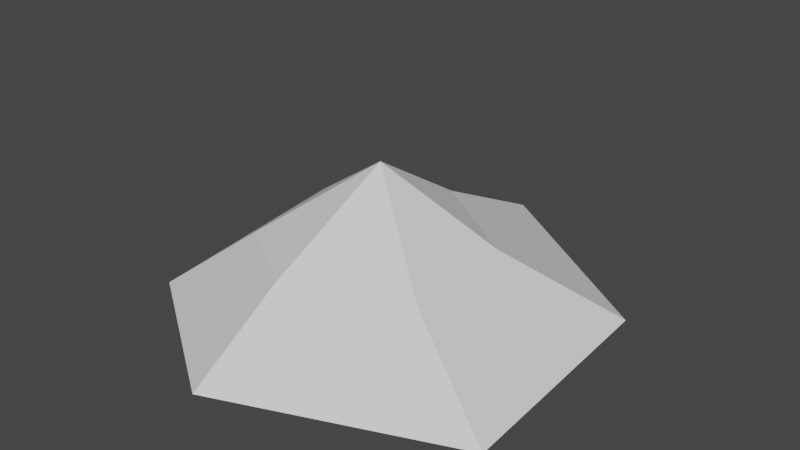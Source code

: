 # Source: shroom.blend  (saved by Blender 2.93.20; exported with 4.5.12 LTS)
import bpy
from mathutils import Matrix  # noqa: F401  (used for matrix-valued properties, if any)

bpy.ops.wm.read_factory_settings(use_empty=True)
scene = bpy.context.scene
scene.name = 'Scene'

# ---- collections
col_collection = bpy.data.collections.new('Collection'); scene.collection.children.link(col_collection)

# ---- world
world_world = bpy.data.worlds.new('World'); scene.world = world_world
world_world.use_nodes = True; world_world.node_tree.nodes.clear()
_N = world_world.node_tree.nodes; _L = world_world.node_tree.links
n0 = _N.new('ShaderNodeOutputWorld'); n0.name = 'World Output'; n0.location = (300, 300)
n1 = _N.new('ShaderNodeBackground'); n1.name = 'Background'; n1.location = (10, 300)
n1.inputs[0].default_value = (0.05088, 0.05088, 0.05088, 1.0)
_L.new(n1.outputs[0], n0.inputs[0])
n0.is_active_output = True
world_world.color = (0.05088, 0.05088, 0.05088)
world_world.use_sun_shadow = False
world_world.sun_shadow_jitter_overblur = 0.0

# ---- meshes
me_cone = bpy.data.meshes.new('Cone')
me_cone.from_pydata([(0.01217, 1.008, -0.4915), (0.8852, 0.4162, -0.4865), (0.9129, -0.5476, -0.5182), (-0.04493, -0.9411, -0.508), (-0.7512, -0.4604, -0.5351), (-0.7505, 0.4742, -0.4464), (0.1356, -0.1423, 0.1549), (-0.01638, 0.03366, -0.233), (0.0739, 0.3713, -0.1683), (0.5104, 0.07512, -0.1658), (0.5243, -0.4067, -0.1816), (0.04535, -0.6035, -0.1765), (-0.3078, -0.3631, -0.1901), (-0.3074, 0.1042, -0.1457)], [], [(8, 6, 9), (9, 6, 10), (10, 6, 11), (11, 6, 12), (7, 2, 3), (12, 6, 13), (13, 6, 8), (5, 0, 7), (4, 5, 7), (3, 4, 7), (1, 2, 7), (0, 1, 7), (5, 8, 0), (4, 13, 5), (3, 12, 4), (10, 3, 2), (9, 2, 1), (8, 1, 0), (5, 13, 8), (4, 12, 13), (3, 11, 12), (10, 11, 3), (9, 10, 2), (8, 9, 1)])
_uv = me_cone.uv_layers.new(name='UVMap')
_uv.uv.foreach_set('vector', [0.25, 0.37, 0.25, 0.25, 0.3539, 0.31, 0.3539, 0.31, 0.25, 0.25, 0.3539, 0.19, 0.3539, 0.19, 0.25, 0.25, 0.25, 0.13, 0.25, 0.13, 0.25, 0.25, 0.1461, 0.19, 0.75, 0.25, 0.9578, 0.13, 0.75, 0.01, 0.1461, 0.19, 0.25, 0.25, 0.1461, 0.31, 0.1461, 0.31, 0.25, 0.25, 0.25, 0.37, 0.5422, 0.37, 0.75, 0.49, 0.75, 0.25, 0.5422, 0.13, 0.5422, 0.37, 0.75, 0.25, 0.75, 0.01, 0.5422, 0.13, 0.75, 0.25, 0.9578, 0.37, 0.9578, 0.13, 0.75, 0.25, 0.75, 0.49, 0.9578, 0.37, 0.75, 0.25, 0.04215, 0.37, 0.25, 0.37, 0.25, 0.49, 0.04215, 0.13, 0.1461, 0.31, 0.04215, 0.37, 0.25, 0.01, 0.1461, 0.19, 0.04215, 0.13, 0.3539, 0.19, 0.25, 0.01, 0.4578, 0.13, 0.3539, 0.31, 0.4578, 0.13, 0.4578, 0.37, 0.25, 0.37, 0.4578, 0.37, 0.25, 0.49, 0.04215, 0.37, 0.1461, 0.31, 0.25, 0.37, 0.04215, 0.13, 0.1461, 0.19, 0.1461, 0.31, 0.25, 0.01, 0.25, 0.13, 0.1461, 0.19, 0.3539, 0.19, 0.25, 0.13, 0.25, 0.01, 0.3539, 0.31, 0.3539, 0.19, 0.4578, 0.13, 0.25, 0.37, 0.3539, 0.31, 0.4578, 0.37])
me_cone.use_remesh_fix_poles = True
me_cone.use_remesh_preserve_attributes = False
me_cone.update()

# ---- objects
ob_cone = bpy.data.objects.new('Cone', me_cone)

# ---- transforms, parenting, visibility, modifiers, constraints
ob_cone.location = (0.0, 0.0, 0.0)

# ---- collection membership
col_collection.objects.link(ob_cone)

# ---- scene / render settings (as saved in the file)
scene.frame_start = 1; scene.frame_end = 250; scene.frame_set(1)
scene.render.engine = 'BLENDER_EEVEE_NEXT'
scene.cycles.use_denoising = False
scene.cycles.samples = 128
scene.cycles.sampling_pattern = 'TABULATED_SOBOL'
scene.cycles.use_adaptive_sampling = False
scene.cycles.use_light_tree = False
scene.view_settings.view_transform = 'Filmic'
bpy.context.view_layer.update()

# ---- added for rendering (the .blend has no active camera and no usable light): camera, sun
cam_auto = bpy.data.cameras.new('AutoCamera')
cam_auto.lens = 50.0
cam_auto.sensor_width = 36.0
cam_auto.clip_end = 1000.0
ob_auto_camera = bpy.data.objects.new('AutoCamera', cam_auto)
scene.collection.objects.link(ob_auto_camera)
ob_auto_camera.location = (2.53684, -2.91349, 1.77467)
ob_auto_camera.rotation_euler = (1.09748, -7.21219e-08, 0.694738)
scene.camera = ob_auto_camera
light_auto_sun = bpy.data.lights.new('AutoSun', 'SUN')
light_auto_sun.energy = 3.0
light_auto_sun.angle = 0.0523599
ob_auto_sun = bpy.data.objects.new('AutoSun', light_auto_sun)
scene.collection.objects.link(ob_auto_sun)
ob_auto_sun.rotation_euler = (0.872665, 0.174533, 0.523599)
bpy.context.view_layer.update()

